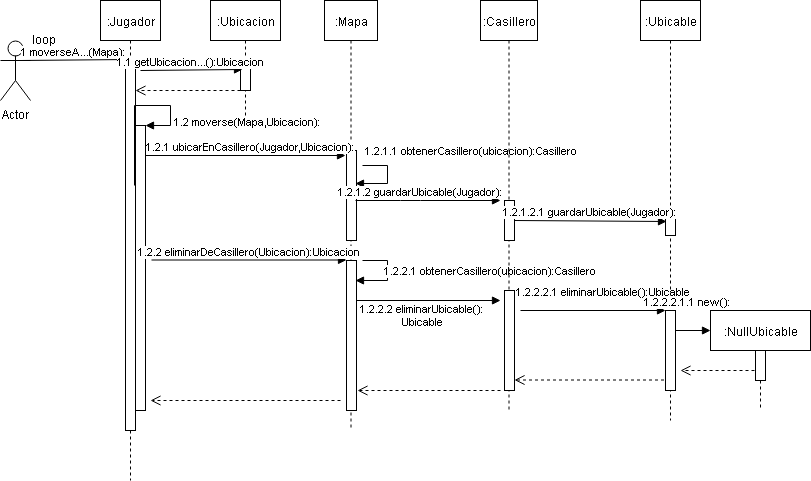

The diagram above was exported from draw.io. Its source (the exported page's mxGraphModel, read from the mxfile embedded in the PNG):
<mxGraphModel dx="800" dy="450" grid="1" gridSize="10" guides="1" tooltips="1" connect="1" arrows="1" fold="1" page="1" pageScale="1" pageWidth="827" pageHeight="1169" math="0" shadow="0">
  <root>
    <mxCell id="0" />
    <mxCell id="1" parent="0" />
    <mxCell id="xAMWQChmFaBirJsUmStb-2" value="Actor" style="shape=umlActor;verticalLabelPosition=bottom;labelBackgroundColor=#ffffff;verticalAlign=top;html=1;" parent="1" vertex="1">
      <mxGeometry x="10" y="40" width="30" height="60" as="geometry" />
    </mxCell>
    <mxCell id="xAMWQChmFaBirJsUmStb-5" value="1 moverseA...(Mapa):" style="html=1;verticalAlign=bottom;endArrow=block;entryX=0.312;entryY=-0.002;entryDx=0;entryDy=0;entryPerimeter=0;exitX=0.656;exitY=0.333;exitDx=0;exitDy=0;exitPerimeter=0;" parent="1" target="xAMWQChmFaBirJsUmStb-4" edge="1" source="xAMWQChmFaBirJsUmStb-2">
      <mxGeometry width="80" relative="1" as="geometry">
        <mxPoint x="30" y="70" as="sourcePoint" />
        <mxPoint x="110" y="70" as="targetPoint" />
      </mxGeometry>
    </mxCell>
    <mxCell id="xAMWQChmFaBirJsUmStb-6" value=":Ubicacion" style="shape=umlLifeline;perimeter=lifelinePerimeter;whiteSpace=wrap;html=1;container=1;collapsible=0;recursiveResize=0;outlineConnect=0;" parent="1" vertex="1">
      <mxGeometry x="220" width="70" height="130" as="geometry" />
    </mxCell>
    <mxCell id="xAMWQChmFaBirJsUmStb-7" value="" style="html=1;points=[];perimeter=orthogonalPerimeter;" parent="xAMWQChmFaBirJsUmStb-6" vertex="1">
      <mxGeometry x="30" y="60" width="10" height="30" as="geometry" />
    </mxCell>
    <mxCell id="xAMWQChmFaBirJsUmStb-10" value=":Mapa" style="shape=umlLifeline;perimeter=lifelinePerimeter;whiteSpace=wrap;html=1;container=1;collapsible=0;recursiveResize=0;outlineConnect=0;" parent="1" vertex="1">
      <mxGeometry x="334" width="53" height="430" as="geometry" />
    </mxCell>
    <mxCell id="xAMWQChmFaBirJsUmStb-11" value="" style="html=1;points=[];perimeter=orthogonalPerimeter;" parent="xAMWQChmFaBirJsUmStb-10" vertex="1">
      <mxGeometry x="22" y="150" width="10" height="90" as="geometry" />
    </mxCell>
    <mxCell id="xAMWQChmFaBirJsUmStb-35" value="1.2.1.1 obtenerCasillero(ubicacion):Casillero" style="edgeStyle=orthogonalEdgeStyle;html=1;align=left;spacingLeft=2;endArrow=block;rounded=0;" parent="xAMWQChmFaBirJsUmStb-10" edge="1">
      <mxGeometry x="-0.3261" y="-30" relative="1" as="geometry">
        <mxPoint x="37.5" y="165" as="sourcePoint" />
        <Array as="points">
          <mxPoint x="63" y="165" />
          <mxPoint x="63" y="183" />
          <mxPoint x="31" y="183" />
        </Array>
        <mxPoint x="31" y="183" as="targetPoint" />
        <mxPoint x="4" y="-15" as="offset" />
      </mxGeometry>
    </mxCell>
    <mxCell id="xAMWQChmFaBirJsUmStb-46" value="" style="html=1;points=[];perimeter=orthogonalPerimeter;shadow=0;glass=0;comic=0;" parent="xAMWQChmFaBirJsUmStb-10" vertex="1">
      <mxGeometry x="22" y="260" width="10" height="150" as="geometry" />
    </mxCell>
    <mxCell id="xAMWQChmFaBirJsUmStb-50" value="1.2.2.1 obtenerCasillero(ubicacion):Casillero" style="edgeStyle=orthogonalEdgeStyle;html=1;align=left;spacingLeft=2;endArrow=block;rounded=0;" parent="xAMWQChmFaBirJsUmStb-10" edge="1">
      <mxGeometry x="-0.0909" y="-7" relative="1" as="geometry">
        <mxPoint x="38" y="260" as="sourcePoint" />
        <Array as="points">
          <mxPoint x="63" y="260" />
          <mxPoint x="63" y="280" />
        </Array>
        <mxPoint x="31" y="280" as="targetPoint" />
        <mxPoint as="offset" />
      </mxGeometry>
    </mxCell>
    <mxCell id="xAMWQChmFaBirJsUmStb-51" value="1.2.2.2 eliminarUbicable():&lt;br&gt;Ubicable&lt;br&gt;" style="html=1;verticalAlign=bottom;endArrow=block;" parent="xAMWQChmFaBirJsUmStb-10" source="xAMWQChmFaBirJsUmStb-46" edge="1">
      <mxGeometry x="-0.0769" y="-30" width="80" relative="1" as="geometry">
        <mxPoint x="46" y="300" as="sourcePoint" />
        <mxPoint x="176" y="300" as="targetPoint" />
        <mxPoint as="offset" />
      </mxGeometry>
    </mxCell>
    <mxCell id="xAMWQChmFaBirJsUmStb-16" value="loop" style="text;html=1;resizable=0;points=[];autosize=1;align=left;verticalAlign=top;spacingTop=-4;" parent="1" vertex="1">
      <mxGeometry x="40" y="30" width="40" height="20" as="geometry" />
    </mxCell>
    <mxCell id="xAMWQChmFaBirJsUmStb-3" value=":Jugador" style="shape=umlLifeline;perimeter=lifelinePerimeter;whiteSpace=wrap;html=1;container=1;collapsible=0;recursiveResize=0;outlineConnect=0;" parent="1" vertex="1">
      <mxGeometry x="110" width="60" height="480" as="geometry" />
    </mxCell>
    <mxCell id="xAMWQChmFaBirJsUmStb-4" value="" style="html=1;points=[];perimeter=orthogonalPerimeter;" parent="xAMWQChmFaBirJsUmStb-3" vertex="1">
      <mxGeometry x="25" y="60" width="10" height="370" as="geometry" />
    </mxCell>
    <mxCell id="xAMWQChmFaBirJsUmStb-8" value="1.1 getUbicacion...():Ubicacion" style="html=1;verticalAlign=bottom;endArrow=block;entryX=0.2;entryY=0.3;entryDx=0;entryDy=0;entryPerimeter=0;" parent="xAMWQChmFaBirJsUmStb-3" target="xAMWQChmFaBirJsUmStb-7" edge="1">
      <mxGeometry width="80" relative="1" as="geometry">
        <mxPoint x="40" y="70" as="sourcePoint" />
        <mxPoint x="145" y="72" as="targetPoint" />
      </mxGeometry>
    </mxCell>
    <mxCell id="xAMWQChmFaBirJsUmStb-9" value="" style="html=1;verticalAlign=bottom;endArrow=open;dashed=1;endSize=8;entryX=0.98;entryY=0.081;entryDx=0;entryDy=0;entryPerimeter=0;" parent="xAMWQChmFaBirJsUmStb-3" edge="1" target="xAMWQChmFaBirJsUmStb-4">
      <mxGeometry relative="1" as="geometry">
        <mxPoint x="140" y="90" as="sourcePoint" />
        <mxPoint x="40" y="90" as="targetPoint" />
      </mxGeometry>
    </mxCell>
    <mxCell id="xAMWQChmFaBirJsUmStb-31" value="" style="html=1;points=[];perimeter=orthogonalPerimeter;shadow=0;glass=0;comic=0;" parent="xAMWQChmFaBirJsUmStb-3" vertex="1">
      <mxGeometry x="35" y="125" width="10" height="285" as="geometry" />
    </mxCell>
    <mxCell id="xAMWQChmFaBirJsUmStb-32" value="1.2 moverse(Mapa,Ubicacion):" style="edgeStyle=orthogonalEdgeStyle;html=1;align=left;spacingLeft=2;endArrow=block;rounded=0;entryX=1;entryY=0;exitX=0.9;exitY=0.338;exitDx=0;exitDy=0;exitPerimeter=0;" parent="xAMWQChmFaBirJsUmStb-3" source="xAMWQChmFaBirJsUmStb-4" target="xAMWQChmFaBirJsUmStb-31" edge="1">
      <mxGeometry x="0.6429" relative="1" as="geometry">
        <mxPoint x="45" y="105" as="sourcePoint" />
        <Array as="points">
          <mxPoint x="34" y="105" />
          <mxPoint x="70" y="105" />
          <mxPoint x="70" y="125" />
        </Array>
        <mxPoint as="offset" />
      </mxGeometry>
    </mxCell>
    <mxCell id="xAMWQChmFaBirJsUmStb-13" value="1.2.1 ubicarEnCasillero(Jugador,Ubicacion):" style="html=1;verticalAlign=bottom;endArrow=block;" parent="1" edge="1">
      <mxGeometry x="0.05" width="80" relative="1" as="geometry">
        <mxPoint x="155" y="155" as="sourcePoint" />
        <mxPoint x="355" y="155" as="targetPoint" />
        <mxPoint as="offset" />
      </mxGeometry>
    </mxCell>
    <mxCell id="xAMWQChmFaBirJsUmStb-37" value=":Casillero" style="shape=umlLifeline;perimeter=lifelinePerimeter;whiteSpace=wrap;html=1;container=1;collapsible=0;recursiveResize=0;outlineConnect=0;shadow=0;glass=0;comic=0;" parent="1" vertex="1">
      <mxGeometry x="490" width="57" height="410" as="geometry" />
    </mxCell>
    <mxCell id="xAMWQChmFaBirJsUmStb-38" value="" style="html=1;points=[];perimeter=orthogonalPerimeter;shadow=0;glass=0;comic=0;" parent="xAMWQChmFaBirJsUmStb-37" vertex="1">
      <mxGeometry x="24" y="200" width="10" height="40" as="geometry" />
    </mxCell>
    <mxCell id="xAMWQChmFaBirJsUmStb-52" value="" style="html=1;points=[];perimeter=orthogonalPerimeter;shadow=0;glass=0;comic=0;" parent="xAMWQChmFaBirJsUmStb-37" vertex="1">
      <mxGeometry x="24" y="290" width="10" height="100" as="geometry" />
    </mxCell>
    <mxCell id="xAMWQChmFaBirJsUmStb-55" value="1.2.2.2.1 eliminarUbicable():Ubicable" style="html=1;verticalAlign=bottom;endArrow=block;" parent="xAMWQChmFaBirJsUmStb-37" target="xAMWQChmFaBirJsUmStb-54" edge="1">
      <mxGeometry x="0.1429" y="10" width="80" relative="1" as="geometry">
        <mxPoint x="40" y="310" as="sourcePoint" />
        <mxPoint x="180" y="310" as="targetPoint" />
        <mxPoint as="offset" />
      </mxGeometry>
    </mxCell>
    <mxCell id="xAMWQChmFaBirJsUmStb-43" value=":Ubicable" style="shape=umlLifeline;perimeter=lifelinePerimeter;whiteSpace=wrap;html=1;container=1;collapsible=0;recursiveResize=0;outlineConnect=0;shadow=0;glass=0;comic=0;" parent="1" vertex="1">
      <mxGeometry x="650" width="60" height="420" as="geometry" />
    </mxCell>
    <mxCell id="xAMWQChmFaBirJsUmStb-44" value="" style="html=1;points=[];perimeter=orthogonalPerimeter;shadow=0;glass=0;comic=0;" parent="xAMWQChmFaBirJsUmStb-43" vertex="1">
      <mxGeometry x="25" y="215" width="10" height="20" as="geometry" />
    </mxCell>
    <mxCell id="xAMWQChmFaBirJsUmStb-54" value="" style="html=1;points=[];perimeter=orthogonalPerimeter;shadow=0;glass=0;comic=0;" parent="xAMWQChmFaBirJsUmStb-43" vertex="1">
      <mxGeometry x="25" y="310" width="10" height="80" as="geometry" />
    </mxCell>
    <mxCell id="xAMWQChmFaBirJsUmStb-60" value="" style="html=1;verticalAlign=bottom;endArrow=open;dashed=1;endSize=8;" parent="xAMWQChmFaBirJsUmStb-43" edge="1">
      <mxGeometry relative="1" as="geometry">
        <mxPoint x="120" y="370" as="sourcePoint" />
        <mxPoint x="40" y="370" as="targetPoint" />
      </mxGeometry>
    </mxCell>
    <mxCell id="xAMWQChmFaBirJsUmStb-45" value="1.2.1.2.1 guardarUbicable(Jugador):" style="html=1;verticalAlign=bottom;endArrow=block;entryX=0.133;entryY=0.292;entryDx=0;entryDy=0;entryPerimeter=0;" parent="1" target="xAMWQChmFaBirJsUmStb-44" edge="1">
      <mxGeometry width="80" relative="1" as="geometry">
        <mxPoint x="524" y="220" as="sourcePoint" />
        <mxPoint x="670" y="220" as="targetPoint" />
        <Array as="points" />
      </mxGeometry>
    </mxCell>
    <mxCell id="xAMWQChmFaBirJsUmStb-56" value=":NullUbicable" style="shape=umlLifeline;perimeter=lifelinePerimeter;whiteSpace=wrap;html=1;container=1;collapsible=0;recursiveResize=0;outlineConnect=0;shadow=0;glass=0;comic=0;" parent="1" vertex="1">
      <mxGeometry x="720" y="310" width="100" height="100" as="geometry" />
    </mxCell>
    <mxCell id="xAMWQChmFaBirJsUmStb-61" value="" style="html=1;points=[];perimeter=orthogonalPerimeter;shadow=0;glass=0;comic=0;" parent="xAMWQChmFaBirJsUmStb-56" vertex="1">
      <mxGeometry x="45" y="40" width="10" height="30" as="geometry" />
    </mxCell>
    <mxCell id="xAMWQChmFaBirJsUmStb-57" value="1.2.2.2.1.1 new():" style="html=1;verticalAlign=bottom;endArrow=block;entryX=0;entryY=0.2;entryDx=0;entryDy=0;entryPerimeter=0;exitX=0.971;exitY=0.253;exitDx=0;exitDy=0;exitPerimeter=0;" parent="1" source="xAMWQChmFaBirJsUmStb-54" target="xAMWQChmFaBirJsUmStb-56" edge="1">
      <mxGeometry x="-0.3333" y="20" width="80" relative="1" as="geometry">
        <mxPoint x="690" y="330" as="sourcePoint" />
        <mxPoint x="770" y="330" as="targetPoint" />
        <mxPoint as="offset" />
      </mxGeometry>
    </mxCell>
    <mxCell id="xAMWQChmFaBirJsUmStb-62" value="" style="html=1;verticalAlign=bottom;endArrow=open;dashed=1;endSize=8;" parent="1" target="xAMWQChmFaBirJsUmStb-52" edge="1">
      <mxGeometry relative="1" as="geometry">
        <mxPoint x="673.5" y="379.5" as="sourcePoint" />
        <mxPoint x="593.5" y="379.5" as="targetPoint" />
      </mxGeometry>
    </mxCell>
    <mxCell id="xAMWQChmFaBirJsUmStb-39" value="1.2.1.2 guardarUbicable(Jugador):" style="html=1;verticalAlign=bottom;endArrow=block;" parent="1" edge="1">
      <mxGeometry x="-0.1034" width="80" relative="1" as="geometry">
        <mxPoint x="365" y="200" as="sourcePoint" />
        <mxPoint x="510" y="200" as="targetPoint" />
        <Array as="points">
          <mxPoint x="420" y="200" />
        </Array>
        <mxPoint as="offset" />
      </mxGeometry>
    </mxCell>
    <mxCell id="xAMWQChmFaBirJsUmStb-63" value="" style="html=1;verticalAlign=bottom;endArrow=open;dashed=1;endSize=8;entryX=1.1;entryY=0.867;entryDx=0;entryDy=0;entryPerimeter=0;" parent="1" target="xAMWQChmFaBirJsUmStb-46" edge="1">
      <mxGeometry relative="1" as="geometry">
        <mxPoint x="510" y="390" as="sourcePoint" />
        <mxPoint x="430" y="390" as="targetPoint" />
      </mxGeometry>
    </mxCell>
    <mxCell id="xAMWQChmFaBirJsUmStb-64" value="" style="html=1;verticalAlign=bottom;endArrow=open;dashed=1;endSize=8;" parent="1" edge="1">
      <mxGeometry relative="1" as="geometry">
        <mxPoint x="350" y="400" as="sourcePoint" />
        <mxPoint x="160" y="400" as="targetPoint" />
      </mxGeometry>
    </mxCell>
    <mxCell id="xAMWQChmFaBirJsUmStb-47" value="1.2.2 eliminarDeCasillero(Ubicacion):Ubicacion" style="html=1;verticalAlign=bottom;endArrow=block;" parent="1" edge="1">
      <mxGeometry width="80" relative="1" as="geometry">
        <mxPoint x="161" y="259.5" as="sourcePoint" />
        <mxPoint x="356" y="259.5" as="targetPoint" />
      </mxGeometry>
    </mxCell>
  </root>
</mxGraphModel>